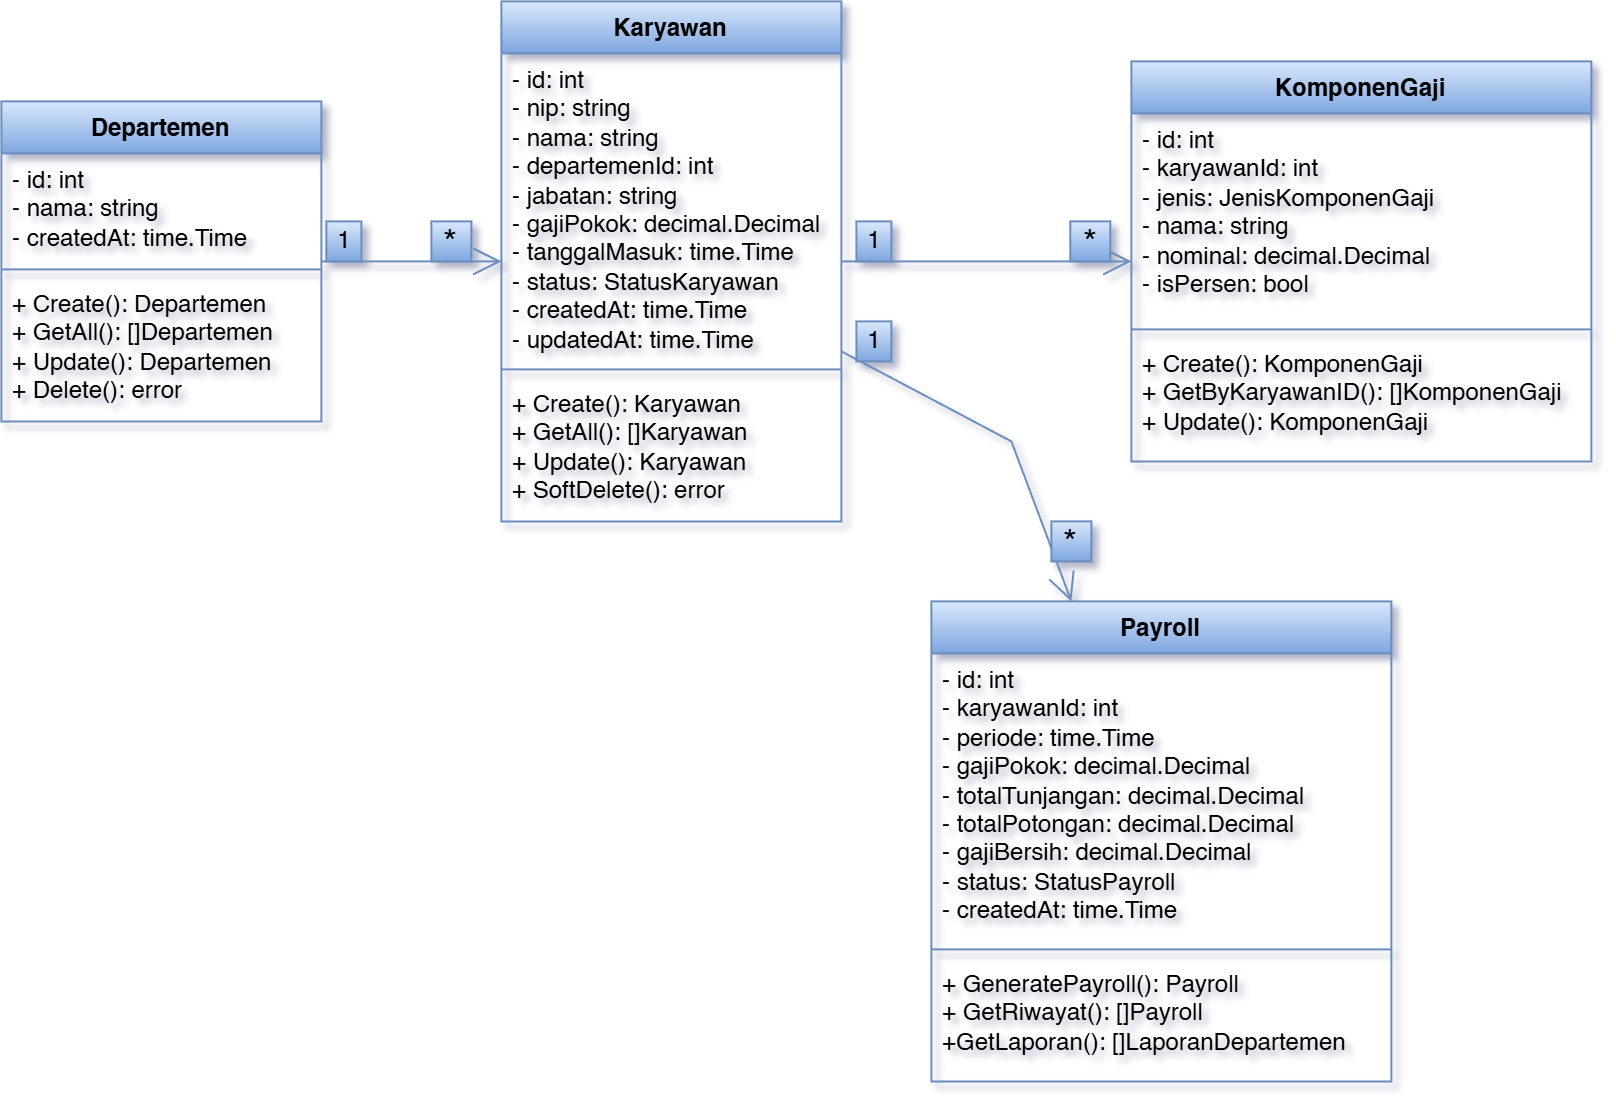

The diagram above was exported from draw.io. Its source (the exported page's mxGraphModel, read from the mxfile embedded in the PNG):
<mxGraphModel dx="1523" dy="758" grid="0" gridSize="10" guides="1" tooltips="1" connect="1" arrows="1" fold="1" page="0" pageScale="1" pageWidth="850" pageHeight="1100" math="0" shadow="0">
  <root>
    <mxCell id="0" />
    <mxCell id="1" parent="0" />
    <mxCell id="E_oc5_AMvv2vHtIn0b30-1" parent="1" style="swimlane;fontStyle=1;align=center;verticalAlign=top;childLayout=stackLayout;horizontal=1;startSize=26;horizontalStack=0;resizeParent=1;resizeParentMax=0;resizeLast=0;collapsible=1;marginBottom=0;whiteSpace=wrap;html=1;fillColor=#dae8fc;strokeColor=#6c8ebf;gradientColor=#7ea6e0;" value="Departemen" vertex="1">
      <mxGeometry height="160" width="160" x="177" y="224" as="geometry" />
    </mxCell>
    <mxCell id="E_oc5_AMvv2vHtIn0b30-2" parent="E_oc5_AMvv2vHtIn0b30-1" style="text;strokeColor=none;fillColor=none;align=left;verticalAlign=top;spacingLeft=4;spacingRight=4;overflow=hidden;rotatable=0;points=[[0,0.5],[1,0.5]];portConstraint=eastwest;whiteSpace=wrap;html=1;" value="- id: int&lt;div&gt;- nama: string&lt;/div&gt;&lt;div&gt;- createdAt: time.Time&lt;/div&gt;" vertex="1">
      <mxGeometry height="54" width="160" y="26" as="geometry" />
    </mxCell>
    <mxCell id="E_oc5_AMvv2vHtIn0b30-3" parent="E_oc5_AMvv2vHtIn0b30-1" style="line;strokeWidth=1;fillColor=none;align=left;verticalAlign=middle;spacingTop=-1;spacingLeft=3;spacingRight=3;rotatable=0;labelPosition=right;points=[];portConstraint=eastwest;strokeColor=inherit;" value="" vertex="1">
      <mxGeometry height="8" width="160" y="80" as="geometry" />
    </mxCell>
    <mxCell id="E_oc5_AMvv2vHtIn0b30-4" parent="E_oc5_AMvv2vHtIn0b30-1" style="text;strokeColor=none;fillColor=none;align=left;verticalAlign=top;spacingLeft=4;spacingRight=4;overflow=hidden;rotatable=0;points=[[0,0.5],[1,0.5]];portConstraint=eastwest;whiteSpace=wrap;html=1;" value="+ Create(): Departemen&lt;div&gt;+ GetAll(): []Departemen&lt;/div&gt;&lt;div&gt;+ Update(): Departemen&lt;/div&gt;&lt;div&gt;+ Delete(): error&lt;/div&gt;" vertex="1">
      <mxGeometry height="72" width="160" y="88" as="geometry" />
    </mxCell>
    <mxCell id="E_oc5_AMvv2vHtIn0b30-5" parent="1" style="swimlane;fontStyle=1;align=center;verticalAlign=top;childLayout=stackLayout;horizontal=1;startSize=26;horizontalStack=0;resizeParent=1;resizeParentMax=0;resizeLast=0;collapsible=1;marginBottom=0;whiteSpace=wrap;html=1;fillColor=#dae8fc;strokeColor=#6c8ebf;gradientColor=#7ea6e0;" value="Karyawan" vertex="1">
      <mxGeometry height="260" width="170" x="427" y="174" as="geometry" />
    </mxCell>
    <mxCell id="E_oc5_AMvv2vHtIn0b30-6" parent="E_oc5_AMvv2vHtIn0b30-5" style="text;strokeColor=none;fillColor=none;align=left;verticalAlign=top;spacingLeft=4;spacingRight=4;overflow=hidden;rotatable=0;points=[[0,0.5],[1,0.5]];portConstraint=eastwest;whiteSpace=wrap;html=1;" value="- id: int&lt;div&gt;- nip: string&lt;br&gt;&lt;div&gt;- nama: string&lt;/div&gt;&lt;div&gt;- departemenId: int&lt;/div&gt;&lt;div&gt;- jabatan: string&lt;/div&gt;&lt;div&gt;- gajiPokok: decimal.Decimal&lt;/div&gt;&lt;div&gt;- tanggalMasuk: time.Time&lt;/div&gt;&lt;div&gt;- status: StatusKaryawan&lt;/div&gt;&lt;div&gt;- createdAt: time.Time&lt;/div&gt;&lt;/div&gt;&lt;div&gt;- updatedAt: time.Time&lt;/div&gt;" vertex="1">
      <mxGeometry height="154" width="170" y="26" as="geometry" />
    </mxCell>
    <mxCell id="E_oc5_AMvv2vHtIn0b30-7" parent="E_oc5_AMvv2vHtIn0b30-5" style="line;strokeWidth=1;fillColor=none;align=left;verticalAlign=middle;spacingTop=-1;spacingLeft=3;spacingRight=3;rotatable=0;labelPosition=right;points=[];portConstraint=eastwest;strokeColor=inherit;" value="" vertex="1">
      <mxGeometry height="8" width="170" y="180" as="geometry" />
    </mxCell>
    <mxCell id="E_oc5_AMvv2vHtIn0b30-8" parent="E_oc5_AMvv2vHtIn0b30-5" style="text;strokeColor=none;fillColor=none;align=left;verticalAlign=top;spacingLeft=4;spacingRight=4;overflow=hidden;rotatable=0;points=[[0,0.5],[1,0.5]];portConstraint=eastwest;whiteSpace=wrap;html=1;" value="+ Create(): Karyawan&lt;div&gt;+ GetAll(): []&lt;span style=&quot;background-color: transparent; color: light-dark(rgb(0, 0, 0), rgb(255, 255, 255));&quot;&gt;Karyawan&lt;/span&gt;&lt;/div&gt;&lt;div&gt;+ Update():&amp;nbsp;&lt;span style=&quot;background-color: transparent; color: light-dark(rgb(0, 0, 0), rgb(255, 255, 255));&quot;&gt;Karyawan&lt;/span&gt;&lt;/div&gt;&lt;div&gt;+ SoftDelete(): error&lt;/div&gt;" vertex="1">
      <mxGeometry height="72" width="170" y="188" as="geometry" />
    </mxCell>
    <mxCell id="E_oc5_AMvv2vHtIn0b30-9" parent="1" style="swimlane;fontStyle=1;align=center;verticalAlign=top;childLayout=stackLayout;horizontal=1;startSize=26;horizontalStack=0;resizeParent=1;resizeParentMax=0;resizeLast=0;collapsible=1;marginBottom=0;whiteSpace=wrap;html=1;fillColor=#dae8fc;strokeColor=#6c8ebf;gradientColor=#7ea6e0;" value="KomponenGaji" vertex="1">
      <mxGeometry height="200" width="230" x="742" y="204" as="geometry" />
    </mxCell>
    <mxCell id="E_oc5_AMvv2vHtIn0b30-10" parent="E_oc5_AMvv2vHtIn0b30-9" style="text;strokeColor=none;fillColor=none;align=left;verticalAlign=top;spacingLeft=4;spacingRight=4;overflow=hidden;rotatable=0;points=[[0,0.5],[1,0.5]];portConstraint=eastwest;whiteSpace=wrap;html=1;" value="- id: int&lt;div&gt;- karyawanId: int&lt;br&gt;&lt;div&gt;- jenis: JenisKomponenGaji&lt;br&gt;&lt;/div&gt;&lt;/div&gt;&lt;div&gt;- nama: string&lt;/div&gt;&lt;div&gt;- nominal: decimal.Decimal&lt;/div&gt;&lt;div&gt;- isPersen: bool&lt;/div&gt;" vertex="1">
      <mxGeometry height="104" width="230" y="26" as="geometry" />
    </mxCell>
    <mxCell id="E_oc5_AMvv2vHtIn0b30-11" parent="E_oc5_AMvv2vHtIn0b30-9" style="line;strokeWidth=1;fillColor=none;align=left;verticalAlign=middle;spacingTop=-1;spacingLeft=3;spacingRight=3;rotatable=0;labelPosition=right;points=[];portConstraint=eastwest;strokeColor=inherit;" value="" vertex="1">
      <mxGeometry height="8" width="230" y="130" as="geometry" />
    </mxCell>
    <mxCell id="E_oc5_AMvv2vHtIn0b30-12" parent="E_oc5_AMvv2vHtIn0b30-9" style="text;strokeColor=none;fillColor=none;align=left;verticalAlign=top;spacingLeft=4;spacingRight=4;overflow=hidden;rotatable=0;points=[[0,0.5],[1,0.5]];portConstraint=eastwest;whiteSpace=wrap;html=1;" value="+ Create(): KomponenGaji&lt;div&gt;+ GetByKaryawanID(): []KomponenGaji&lt;/div&gt;&lt;div&gt;+ Update(): KomponenGaji&lt;/div&gt;" vertex="1">
      <mxGeometry height="62" width="230" y="138" as="geometry" />
    </mxCell>
    <mxCell id="E_oc5_AMvv2vHtIn0b30-13" parent="1" style="swimlane;fontStyle=1;align=center;verticalAlign=top;childLayout=stackLayout;horizontal=1;startSize=26;horizontalStack=0;resizeParent=1;resizeParentMax=0;resizeLast=0;collapsible=1;marginBottom=0;whiteSpace=wrap;html=1;fillColor=#dae8fc;strokeColor=#6c8ebf;gradientColor=#7ea6e0;" value="Payroll" vertex="1">
      <mxGeometry height="240" width="230" x="642" y="474" as="geometry" />
    </mxCell>
    <mxCell id="E_oc5_AMvv2vHtIn0b30-14" parent="E_oc5_AMvv2vHtIn0b30-13" style="text;strokeColor=none;fillColor=none;align=left;verticalAlign=top;spacingLeft=4;spacingRight=4;overflow=hidden;rotatable=0;points=[[0,0.5],[1,0.5]];portConstraint=eastwest;whiteSpace=wrap;html=1;" value="- id: int&lt;div&gt;- karyawanId: int&lt;br&gt;&lt;div&gt;- periode: time.Time&lt;/div&gt;&lt;/div&gt;&lt;div&gt;- gajiPokok: decimal.Decimal&lt;/div&gt;&lt;div&gt;- totalTunjangan: decimal.Decimal&lt;/div&gt;&lt;div&gt;- totalPotongan: decimal.Decimal&lt;/div&gt;&lt;div&gt;- gajiBersih: decimal.Decimal&lt;/div&gt;&lt;div&gt;- status: StatusPayroll&lt;/div&gt;&lt;div&gt;- createdAt: time.Time&lt;/div&gt;" vertex="1">
      <mxGeometry height="144" width="230" y="26" as="geometry" />
    </mxCell>
    <mxCell id="E_oc5_AMvv2vHtIn0b30-15" parent="E_oc5_AMvv2vHtIn0b30-13" style="line;strokeWidth=1;fillColor=none;align=left;verticalAlign=middle;spacingTop=-1;spacingLeft=3;spacingRight=3;rotatable=0;labelPosition=right;points=[];portConstraint=eastwest;strokeColor=inherit;" value="" vertex="1">
      <mxGeometry height="8" width="230" y="170" as="geometry" />
    </mxCell>
    <mxCell id="E_oc5_AMvv2vHtIn0b30-16" parent="E_oc5_AMvv2vHtIn0b30-13" style="text;strokeColor=none;fillColor=none;align=left;verticalAlign=top;spacingLeft=4;spacingRight=4;overflow=hidden;rotatable=0;points=[[0,0.5],[1,0.5]];portConstraint=eastwest;whiteSpace=wrap;html=1;" value="+ GeneratePayroll(): Payroll&lt;div&gt;+ GetRiwayat(): []Payroll&lt;/div&gt;&lt;div&gt;+GetLaporan(): []LaporanDepartemen&lt;/div&gt;" vertex="1">
      <mxGeometry height="62" width="230" y="178" as="geometry" />
    </mxCell>
    <mxCell id="E_oc5_AMvv2vHtIn0b30-17" edge="1" parent="1" source="E_oc5_AMvv2vHtIn0b30-1" style="endArrow=open;endFill=1;endSize=12;html=1;rounded=0;fillColor=#dae8fc;strokeColor=#6c8ebf;gradientColor=#7ea6e0;" target="E_oc5_AMvv2vHtIn0b30-5" value="">
      <mxGeometry relative="1" width="160" as="geometry">
        <mxPoint x="252" y="404" as="sourcePoint" />
        <mxPoint x="412" y="404" as="targetPoint" />
      </mxGeometry>
    </mxCell>
    <mxCell id="E_oc5_AMvv2vHtIn0b30-18" parent="1" style="text;html=1;whiteSpace=wrap;align=center;verticalAlign=middle;rounded=0;fillColor=#dae8fc;strokeColor=#6c8ebf;gradientColor=#7ea6e0;" value="1" vertex="1">
      <mxGeometry height="20" width="17.5" x="339.5" y="284" as="geometry" />
    </mxCell>
    <mxCell id="E_oc5_AMvv2vHtIn0b30-19" parent="1" style="text;html=1;whiteSpace=wrap;align=center;verticalAlign=middle;rounded=0;fillColor=#dae8fc;strokeColor=#6c8ebf;gradientColor=#7ea6e0;" value="&lt;font style=&quot;font-size: 18px;&quot;&gt;*&lt;/font&gt;" vertex="1">
      <mxGeometry height="20" width="20" x="392" y="284" as="geometry" />
    </mxCell>
    <mxCell id="E_oc5_AMvv2vHtIn0b30-20" edge="1" parent="1" source="E_oc5_AMvv2vHtIn0b30-5" style="endArrow=open;endFill=1;endSize=12;html=1;rounded=0;fillColor=#dae8fc;strokeColor=#6c8ebf;gradientColor=#7ea6e0;" target="E_oc5_AMvv2vHtIn0b30-9" value="">
      <mxGeometry relative="1" width="160" as="geometry">
        <mxPoint x="612" y="284" as="sourcePoint" />
        <mxPoint x="772" y="284" as="targetPoint" />
      </mxGeometry>
    </mxCell>
    <mxCell id="E_oc5_AMvv2vHtIn0b30-21" parent="1" style="text;html=1;whiteSpace=wrap;align=center;verticalAlign=middle;rounded=0;fillColor=#dae8fc;strokeColor=#6c8ebf;gradientColor=#7ea6e0;" value="1" vertex="1">
      <mxGeometry height="20" width="17.5" x="604.5" y="284" as="geometry" />
    </mxCell>
    <mxCell id="E_oc5_AMvv2vHtIn0b30-22" parent="1" style="text;html=1;whiteSpace=wrap;align=center;verticalAlign=middle;rounded=0;fillColor=#dae8fc;strokeColor=#6c8ebf;gradientColor=#7ea6e0;" value="&lt;font style=&quot;font-size: 18px;&quot;&gt;*&lt;/font&gt;" vertex="1">
      <mxGeometry height="20" width="20" x="711.45" y="284" as="geometry" />
    </mxCell>
    <mxCell id="E_oc5_AMvv2vHtIn0b30-23" edge="1" parent="1" source="E_oc5_AMvv2vHtIn0b30-5" style="endArrow=open;endFill=1;endSize=12;html=1;rounded=0;fillColor=#dae8fc;strokeColor=#6c8ebf;gradientColor=#7ea6e0;" target="E_oc5_AMvv2vHtIn0b30-13" value="">
      <mxGeometry relative="1" width="160" as="geometry">
        <Array as="points">
          <mxPoint x="682" y="394" />
        </Array>
        <mxPoint x="442" y="494" as="sourcePoint" />
        <mxPoint x="602" y="494" as="targetPoint" />
      </mxGeometry>
    </mxCell>
    <mxCell id="E_oc5_AMvv2vHtIn0b30-24" parent="1" style="text;html=1;whiteSpace=wrap;align=center;verticalAlign=middle;rounded=0;fillColor=#dae8fc;strokeColor=#6c8ebf;gradientColor=#7ea6e0;" value="1" vertex="1">
      <mxGeometry height="20" width="17.5" x="604.5" y="334" as="geometry" />
    </mxCell>
    <mxCell id="E_oc5_AMvv2vHtIn0b30-25" parent="1" style="text;html=1;whiteSpace=wrap;align=center;verticalAlign=middle;rounded=0;fillColor=#dae8fc;strokeColor=#6c8ebf;gradientColor=#7ea6e0;" value="&lt;font style=&quot;font-size: 18px;&quot;&gt;*&lt;/font&gt;" vertex="1">
      <mxGeometry height="20" width="20" x="702" y="434" as="geometry" />
    </mxCell>
  </root>
</mxGraphModel>